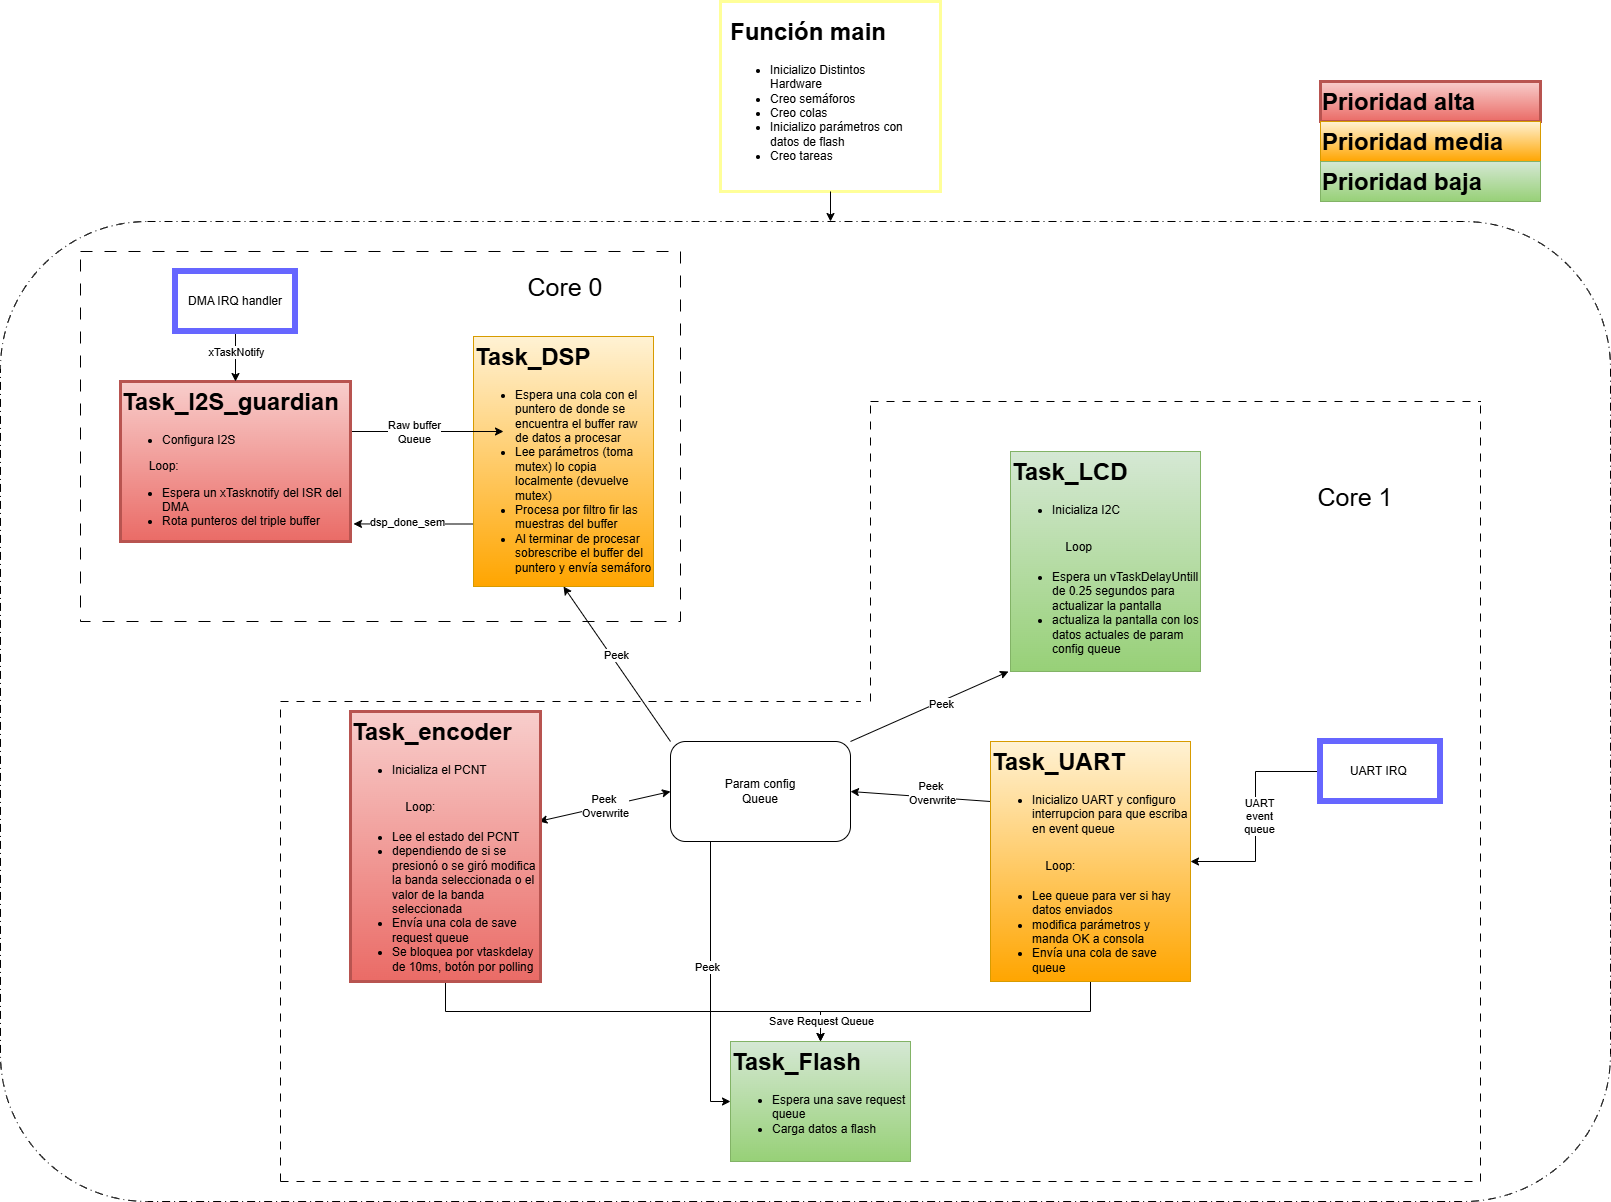

The diagram above was exported from draw.io. Its source (the exported page's mxGraphModel, read from the mxfile embedded in the PNG):
<mxGraphModel dx="2742" dy="3388" grid="1" gridSize="10" guides="1" tooltips="1" connect="1" arrows="1" fold="1" page="1" pageScale="1" pageWidth="827" pageHeight="1169" math="0" shadow="0">
  <root>
    <mxCell id="0" />
    <mxCell id="1" parent="0" />
    <mxCell id="4-0yQwM5vDBJs6Z31qA1-1" parent="1" style="rounded=0;whiteSpace=wrap;html=1;strokeWidth=3;strokeColor=#FFFF99;" value="" vertex="1">
      <mxGeometry height="190" width="220" x="-10" y="-1200" as="geometry" />
    </mxCell>
    <mxCell id="4-0yQwM5vDBJs6Z31qA1-7" edge="1" parent="1" source="4-0yQwM5vDBJs6Z31qA1-1" style="edgeStyle=orthogonalEdgeStyle;rounded=0;orthogonalLoop=1;jettySize=auto;html=1;exitX=0.5;exitY=1;exitDx=0;exitDy=0;entryX=0.5;entryY=0;entryDx=0;entryDy=0;" value="">
      <mxGeometry relative="1" as="geometry">
        <mxPoint x="99.99999999999977" y="-980" as="targetPoint" />
      </mxGeometry>
    </mxCell>
    <mxCell id="4-0yQwM5vDBJs6Z31qA1-2" parent="1" style="text;html=1;whiteSpace=wrap;overflow=hidden;rounded=0;" value="&lt;h1 style=&quot;margin-top: 0px;&quot;&gt;Función main&lt;/h1&gt;&lt;p&gt;&lt;/p&gt;&lt;ul&gt;&lt;li&gt;Inicializo Distintos Hardware&lt;/li&gt;&lt;li&gt;Creo semáforos&lt;/li&gt;&lt;li&gt;Creo colas&lt;/li&gt;&lt;li&gt;Inicializo parámetros con datos de flash&lt;/li&gt;&lt;li&gt;Creo tareas&lt;/li&gt;&lt;/ul&gt;&lt;p&gt;&lt;/p&gt;" vertex="1">
      <mxGeometry height="170" width="182" x="-2" y="-1190" as="geometry" />
    </mxCell>
    <mxCell id="4-0yQwM5vDBJs6Z31qA1-21" edge="1" parent="1" source="1XpNlCSM4ua99GNXTOiN-24" style="edgeStyle=orthogonalEdgeStyle;rounded=0;orthogonalLoop=1;jettySize=auto;html=1;exitX=0.5;exitY=1;exitDx=0;exitDy=0;entryX=0.5;entryY=0;entryDx=0;entryDy=0;" target="4-0yQwM5vDBJs6Z31qA1-10">
      <mxGeometry relative="1" as="geometry">
        <mxPoint x="-285" y="-210" as="sourcePoint" />
      </mxGeometry>
    </mxCell>
    <mxCell id="1XpNlCSM4ua99GNXTOiN-1" edge="1" parent="1" source="4-0yQwM5vDBJs6Z31qA1-9" style="edgeStyle=orthogonalEdgeStyle;rounded=0;orthogonalLoop=1;jettySize=auto;html=1;exitX=0;exitY=0.75;exitDx=0;exitDy=0;">
      <mxGeometry relative="1" as="geometry">
        <mxPoint x="-377.0000000000002" y="-677.5714285714284" as="targetPoint" />
      </mxGeometry>
    </mxCell>
    <mxCell id="1XpNlCSM4ua99GNXTOiN-2" connectable="0" parent="1XpNlCSM4ua99GNXTOiN-1" style="edgeLabel;html=1;align=center;verticalAlign=middle;resizable=0;points=[];" value="dsp_done_sem" vertex="1">
      <mxGeometry relative="1" x="0.0923" y="-2" as="geometry">
        <mxPoint x="-1" as="offset" />
      </mxGeometry>
    </mxCell>
    <mxCell id="4-0yQwM5vDBJs6Z31qA1-9" parent="1" style="text;html=1;whiteSpace=wrap;overflow=hidden;rounded=0;fillColor=#FFF2D4;strokeColor=#d79b00;gradientColor=#ffa500;" value="&lt;h1 style=&quot;margin-top: 0px;&quot;&gt;Task_DSP&lt;/h1&gt;&lt;p&gt;&lt;/p&gt;&lt;ul&gt;&lt;li&gt;Espera una cola con el puntero de donde se encuentra el buffer raw de datos a procesar&lt;/li&gt;&lt;li&gt;Lee parámetros (toma mutex) lo copia localmente (devuelve mutex)&lt;/li&gt;&lt;li&gt;Procesa por filtro fir las muestras del buffer&lt;/li&gt;&lt;li&gt;Al terminar de procesar sobrescribe el buffer del puntero y envía semáforo&lt;/li&gt;&lt;/ul&gt;&lt;p&gt;&lt;/p&gt;" vertex="1">
      <mxGeometry height="250" width="180" x="-257" y="-865" as="geometry" />
    </mxCell>
    <mxCell id="4-0yQwM5vDBJs6Z31qA1-10" parent="1" style="text;html=1;whiteSpace=wrap;overflow=hidden;rounded=0;fillColor=#d5e8d4;gradientColor=#97d077;strokeColor=#82b366;" value="&lt;h1 style=&quot;margin-top: 0px;&quot;&gt;Task_Flash&lt;/h1&gt;&lt;p&gt;&lt;/p&gt;&lt;ul&gt;&lt;li&gt;Espera una save request queue&lt;/li&gt;&lt;li&gt;Carga datos a flash&lt;/li&gt;&lt;/ul&gt;&lt;p&gt;&lt;/p&gt;" vertex="1">
      <mxGeometry height="120" width="180" y="-160" as="geometry" />
    </mxCell>
    <mxCell id="4-0yQwM5vDBJs6Z31qA1-13" edge="1" parent="1" style="edgeStyle=orthogonalEdgeStyle;rounded=0;orthogonalLoop=1;jettySize=auto;html=1;">
      <mxGeometry relative="1" as="geometry">
        <mxPoint x="-380" y="-770" as="sourcePoint" />
        <mxPoint x="-227.00000000000023" y="-770" as="targetPoint" />
      </mxGeometry>
    </mxCell>
    <mxCell id="4-0yQwM5vDBJs6Z31qA1-24" connectable="0" parent="4-0yQwM5vDBJs6Z31qA1-13" style="edgeLabel;html=1;align=center;verticalAlign=middle;resizable=0;points=[];" value="Raw buffer&lt;div&gt;Queue&lt;/div&gt;" vertex="1">
      <mxGeometry relative="1" x="-0.1775" as="geometry">
        <mxPoint as="offset" />
      </mxGeometry>
    </mxCell>
    <mxCell id="4-0yQwM5vDBJs6Z31qA1-11" parent="1" style="text;html=1;whiteSpace=wrap;overflow=hidden;rounded=0;strokeColor=#b85450;strokeWidth=3;fillColor=#f8cecc;fillStyle=solid;gradientColor=#ea6b66;" value="&lt;h1 style=&quot;margin-top: 0px;&quot;&gt;&lt;font style=&quot;color: rgb(0, 0, 0);&quot;&gt;Task_I2S_guardian&lt;/font&gt;&lt;/h1&gt;&lt;p&gt;&lt;/p&gt;&lt;ul&gt;&lt;li&gt;&lt;font style=&quot;color: rgb(0, 0, 0);&quot;&gt;Configura I2S&lt;/font&gt;&lt;/li&gt;&lt;/ul&gt;&lt;font style=&quot;color: rgb(0, 0, 0);&quot;&gt;&lt;span style=&quot;white-space: pre;&quot;&gt;&#09;&lt;/span&gt;Loop:&lt;br&gt;&lt;/font&gt;&lt;ul&gt;&lt;li&gt;&lt;font style=&quot;color: rgb(0, 0, 0);&quot;&gt;Espera un xTasknotify del ISR del DMA&lt;/font&gt;&lt;/li&gt;&lt;li&gt;&lt;font style=&quot;color: rgb(0, 0, 0);&quot;&gt;Rota punteros del triple buffer&lt;/font&gt;&lt;/li&gt;&lt;/ul&gt;&lt;p&gt;&lt;/p&gt;&lt;p&gt;&lt;br&gt;&lt;/p&gt;" vertex="1">
      <mxGeometry height="160" width="230" x="-610" y="-820" as="geometry" />
    </mxCell>
    <mxCell id="4-0yQwM5vDBJs6Z31qA1-20" edge="1" parent="1" source="1XpNlCSM4ua99GNXTOiN-23" style="edgeStyle=orthogonalEdgeStyle;rounded=0;orthogonalLoop=1;jettySize=auto;html=1;exitX=0.5;exitY=1;exitDx=0;exitDy=0;" target="4-0yQwM5vDBJs6Z31qA1-10">
      <mxGeometry relative="1" as="geometry">
        <mxPoint x="370" y="-210" as="sourcePoint" />
      </mxGeometry>
    </mxCell>
    <mxCell id="4-0yQwM5vDBJs6Z31qA1-23" connectable="0" parent="4-0yQwM5vDBJs6Z31qA1-20" style="edgeLabel;html=1;align=center;verticalAlign=middle;resizable=0;points=[];" value="Save Request Queue" vertex="1">
      <mxGeometry relative="1" x="0.8724" as="geometry">
        <mxPoint as="offset" />
      </mxGeometry>
    </mxCell>
    <mxCell id="1XpNlCSM4ua99GNXTOiN-10" edge="1" parent="1" source="4-0yQwM5vDBJs6Z31qA1-14" style="edgeStyle=orthogonalEdgeStyle;rounded=0;orthogonalLoop=1;jettySize=auto;html=1;exitX=0.25;exitY=1;exitDx=0;exitDy=0;entryX=0;entryY=0.5;entryDx=0;entryDy=0;" target="4-0yQwM5vDBJs6Z31qA1-10">
      <mxGeometry relative="1" as="geometry">
        <Array as="points">
          <mxPoint x="-20" y="-360" />
          <mxPoint x="-20" y="-100" />
        </Array>
      </mxGeometry>
    </mxCell>
    <mxCell id="1XpNlCSM4ua99GNXTOiN-11" connectable="0" parent="1XpNlCSM4ua99GNXTOiN-10" style="edgeLabel;html=1;align=center;verticalAlign=middle;resizable=0;points=[];" value="Peek" vertex="1">
      <mxGeometry relative="1" x="-0.0847" y="-4" as="geometry">
        <mxPoint as="offset" />
      </mxGeometry>
    </mxCell>
    <mxCell id="4-0yQwM5vDBJs6Z31qA1-14" parent="1" style="rounded=1;whiteSpace=wrap;html=1;" value="Param config&lt;div&gt;Queue&lt;/div&gt;" vertex="1">
      <mxGeometry height="100" width="180" x="-60" y="-460" as="geometry" />
    </mxCell>
    <mxCell id="4-0yQwM5vDBJs6Z31qA1-26" edge="1" parent="1" source="4-0yQwM5vDBJs6Z31qA1-14" style="endArrow=none;startArrow=classic;html=1;rounded=0;exitX=1;exitY=0.5;exitDx=0;exitDy=0;entryX=0;entryY=0.25;entryDx=0;entryDy=0;endFill=0;" target="1XpNlCSM4ua99GNXTOiN-23" value="">
      <mxGeometry height="50" relative="1" width="50" as="geometry">
        <mxPoint x="360" y="-460" as="sourcePoint" />
        <mxPoint x="280.53999999999996" y="-404.4000000000001" as="targetPoint" />
      </mxGeometry>
    </mxCell>
    <mxCell id="4-0yQwM5vDBJs6Z31qA1-33" connectable="0" parent="4-0yQwM5vDBJs6Z31qA1-26" style="edgeLabel;html=1;align=center;verticalAlign=middle;resizable=0;points=[];" value="Peek&amp;nbsp;&lt;div&gt;Overwrite&lt;/div&gt;" vertex="1">
      <mxGeometry relative="1" x="0.1504" y="4" as="geometry">
        <mxPoint as="offset" />
      </mxGeometry>
    </mxCell>
    <mxCell id="4-0yQwM5vDBJs6Z31qA1-28" edge="1" parent="1" source="1XpNlCSM4ua99GNXTOiN-24" style="endArrow=classic;startArrow=classic;html=1;rounded=0;exitX=0.991;exitY=0.407;exitDx=0;exitDy=0;exitPerimeter=0;entryX=0;entryY=0.5;entryDx=0;entryDy=0;" target="4-0yQwM5vDBJs6Z31qA1-14" value="Peek&amp;nbsp;&lt;div&gt;Overwrite&lt;/div&gt;">
      <mxGeometry height="50" relative="1" width="50" as="geometry">
        <mxPoint x="-185.44000000000005" y="-380.52" as="sourcePoint" />
        <mxPoint x="-110" y="-400" as="targetPoint" />
      </mxGeometry>
    </mxCell>
    <mxCell id="4-0yQwM5vDBJs6Z31qA1-38" edge="1" parent="1" source="4-0yQwM5vDBJs6Z31qA1-36" style="edgeStyle=orthogonalEdgeStyle;rounded=0;orthogonalLoop=1;jettySize=auto;html=1;exitX=0.5;exitY=1;exitDx=0;exitDy=0;entryX=0.5;entryY=0;entryDx=0;entryDy=0;" target="4-0yQwM5vDBJs6Z31qA1-11">
      <mxGeometry relative="1" as="geometry" />
    </mxCell>
    <mxCell id="4-0yQwM5vDBJs6Z31qA1-39" connectable="0" parent="4-0yQwM5vDBJs6Z31qA1-38" style="edgeLabel;html=1;align=center;verticalAlign=middle;resizable=0;points=[];" value="xTaskNotify" vertex="1">
      <mxGeometry relative="1" x="-0.2713" as="geometry">
        <mxPoint y="2" as="offset" />
      </mxGeometry>
    </mxCell>
    <mxCell id="4-0yQwM5vDBJs6Z31qA1-36" parent="1" style="rounded=0;whiteSpace=wrap;html=1;strokeWidth=6;strokeColor=#6666FF;" value="DMA IRQ handler" vertex="1">
      <mxGeometry height="60" width="120" x="-555" y="-930" as="geometry" />
    </mxCell>
    <mxCell id="4-0yQwM5vDBJs6Z31qA1-43" edge="1" parent="1" source="4-0yQwM5vDBJs6Z31qA1-42" style="edgeStyle=orthogonalEdgeStyle;rounded=0;orthogonalLoop=1;jettySize=auto;html=1;exitX=0;exitY=0.5;exitDx=0;exitDy=0;entryX=1;entryY=0.5;entryDx=0;entryDy=0;" target="1XpNlCSM4ua99GNXTOiN-23">
      <mxGeometry relative="1" as="geometry">
        <mxPoint x="460" y="-330" as="targetPoint" />
      </mxGeometry>
    </mxCell>
    <mxCell id="4-0yQwM5vDBJs6Z31qA1-44" connectable="0" parent="4-0yQwM5vDBJs6Z31qA1-43" style="edgeLabel;html=1;align=center;verticalAlign=middle;resizable=0;points=[];" value="UART&lt;div&gt;event&lt;/div&gt;&lt;div&gt;queue&lt;/div&gt;" vertex="1">
      <mxGeometry relative="1" x="-0.2041" y="3" as="geometry">
        <mxPoint y="21" as="offset" />
      </mxGeometry>
    </mxCell>
    <mxCell id="4-0yQwM5vDBJs6Z31qA1-42" parent="1" style="rounded=0;whiteSpace=wrap;html=1;strokeWidth=6;strokeColor=#6666FF;" value="UART IRQ&amp;nbsp;" vertex="1">
      <mxGeometry height="60" width="120" x="590" y="-460" as="geometry" />
    </mxCell>
    <mxCell id="4-0yQwM5vDBJs6Z31qA1-47" parent="1" style="text;html=1;whiteSpace=wrap;overflow=hidden;rounded=0;strokeColor=#b85450;strokeWidth=3;fillColor=#f8cecc;fillStyle=solid;gradientColor=#ea6b66;" value="&lt;h1 style=&quot;margin-top: 0px;&quot;&gt;Prioridad alta&lt;/h1&gt;" vertex="1">
      <mxGeometry height="40" width="220" x="590" y="-1120" as="geometry" />
    </mxCell>
    <mxCell id="4-0yQwM5vDBJs6Z31qA1-48" parent="1" style="text;html=1;whiteSpace=wrap;overflow=hidden;rounded=0;fillColor=#FFF2D4;strokeColor=#d79b00;gradientColor=#ffa500;" value="&lt;h1 style=&quot;margin-top: 0px;&quot;&gt;Prioridad media&lt;/h1&gt;&lt;p&gt;&lt;/p&gt;" vertex="1">
      <mxGeometry height="40" width="220" x="590" y="-1080" as="geometry" />
    </mxCell>
    <mxCell id="4-0yQwM5vDBJs6Z31qA1-50" parent="1" style="text;html=1;whiteSpace=wrap;overflow=hidden;rounded=0;fillColor=#d5e8d4;gradientColor=#97d077;strokeColor=#82b366;" value="&lt;h1 style=&quot;margin-top: 0px;&quot;&gt;Prioridad baja&lt;/h1&gt;&lt;p&gt;&lt;/p&gt;" vertex="1">
      <mxGeometry height="40" width="220" x="590" y="-1040" as="geometry" />
    </mxCell>
    <mxCell id="1XpNlCSM4ua99GNXTOiN-3" edge="1" parent="1" source="4-0yQwM5vDBJs6Z31qA1-14" style="endArrow=classic;html=1;rounded=0;entryX=0.5;entryY=1;entryDx=0;entryDy=0;exitX=0;exitY=0;exitDx=0;exitDy=0;" target="4-0yQwM5vDBJs6Z31qA1-9" value="">
      <mxGeometry height="50" relative="1" width="50" as="geometry">
        <mxPoint x="-70" y="-430" as="sourcePoint" />
        <mxPoint x="-20" y="-480" as="targetPoint" />
      </mxGeometry>
    </mxCell>
    <mxCell id="1XpNlCSM4ua99GNXTOiN-4" connectable="0" parent="1XpNlCSM4ua99GNXTOiN-3" style="edgeLabel;html=1;align=center;verticalAlign=middle;resizable=0;points=[];" value="Peek" vertex="1">
      <mxGeometry relative="1" x="0.0818" y="-4" as="geometry">
        <mxPoint as="offset" />
      </mxGeometry>
    </mxCell>
    <mxCell id="1XpNlCSM4ua99GNXTOiN-5" edge="1" parent="1" source="4-0yQwM5vDBJs6Z31qA1-14" style="endArrow=classic;html=1;rounded=0;exitX=1;exitY=0;exitDx=0;exitDy=0;entryX=0.25;entryY=1;entryDx=0;entryDy=0;" value="">
      <mxGeometry height="50" relative="1" width="50" as="geometry">
        <mxPoint x="60" y="-500" as="sourcePoint" />
        <mxPoint x="278" y="-530.0000000000002" as="targetPoint" />
      </mxGeometry>
    </mxCell>
    <mxCell id="1XpNlCSM4ua99GNXTOiN-6" connectable="0" parent="1XpNlCSM4ua99GNXTOiN-5" style="edgeLabel;html=1;align=center;verticalAlign=middle;resizable=0;points=[];" value="Peek" vertex="1">
      <mxGeometry relative="1" x="0.1345" y="-2" as="geometry">
        <mxPoint as="offset" />
      </mxGeometry>
    </mxCell>
    <mxCell id="1XpNlCSM4ua99GNXTOiN-13" parent="1" style="rounded=0;whiteSpace=wrap;html=1;fillColor=none;dashed=1;dashPattern=12 12;" value="" vertex="1">
      <mxGeometry height="370" width="600" x="-650" y="-950" as="geometry" />
    </mxCell>
    <mxCell id="1XpNlCSM4ua99GNXTOiN-14" parent="1" style="text;html=1;whiteSpace=wrap;strokeColor=none;fillColor=none;align=center;verticalAlign=middle;rounded=0;fontSize=25;" value="Core 0" vertex="1">
      <mxGeometry height="30" width="90" x="-210" y="-930" as="geometry" />
    </mxCell>
    <mxCell id="1XpNlCSM4ua99GNXTOiN-16" edge="1" parent="1" style="endArrow=none;html=1;rounded=0;dashed=1;dashPattern=8 8;" value="">
      <mxGeometry height="50" relative="1" width="50" as="geometry">
        <mxPoint x="-450" y="-500" as="sourcePoint" />
        <mxPoint x="130" y="-500" as="targetPoint" />
      </mxGeometry>
    </mxCell>
    <mxCell id="1XpNlCSM4ua99GNXTOiN-17" edge="1" parent="1" style="endArrow=none;html=1;rounded=0;dashed=1;dashPattern=8 8;" value="">
      <mxGeometry height="50" relative="1" width="50" as="geometry">
        <mxPoint x="140" y="-800" as="sourcePoint" />
        <mxPoint x="750" y="-800" as="targetPoint" />
      </mxGeometry>
    </mxCell>
    <mxCell id="1XpNlCSM4ua99GNXTOiN-18" edge="1" parent="1" style="endArrow=none;html=1;rounded=0;dashed=1;dashPattern=8 8;" value="">
      <mxGeometry height="50" relative="1" width="50" as="geometry">
        <mxPoint x="140" y="-500" as="sourcePoint" />
        <mxPoint x="140" y="-800" as="targetPoint" />
      </mxGeometry>
    </mxCell>
    <mxCell id="1XpNlCSM4ua99GNXTOiN-19" edge="1" parent="1" style="endArrow=none;html=1;rounded=0;dashed=1;dashPattern=8 8;" value="">
      <mxGeometry height="50" relative="1" width="50" as="geometry">
        <mxPoint x="750" y="-20" as="sourcePoint" />
        <mxPoint x="750" y="-800" as="targetPoint" />
      </mxGeometry>
    </mxCell>
    <mxCell id="1XpNlCSM4ua99GNXTOiN-20" edge="1" parent="1" style="endArrow=none;html=1;rounded=0;dashed=1;dashPattern=8 8;" value="">
      <mxGeometry height="50" relative="1" width="50" as="geometry">
        <mxPoint x="-450" y="-20" as="sourcePoint" />
        <mxPoint x="750" y="-20" as="targetPoint" />
      </mxGeometry>
    </mxCell>
    <mxCell id="1XpNlCSM4ua99GNXTOiN-21" edge="1" parent="1" style="endArrow=none;html=1;rounded=0;dashed=1;dashPattern=8 8;" value="">
      <mxGeometry height="50" relative="1" width="50" as="geometry">
        <mxPoint x="-450" y="-20" as="sourcePoint" />
        <mxPoint x="-450" y="-500" as="targetPoint" />
      </mxGeometry>
    </mxCell>
    <mxCell id="1XpNlCSM4ua99GNXTOiN-22" parent="1" style="text;html=1;whiteSpace=wrap;strokeColor=none;fillColor=none;align=center;verticalAlign=middle;rounded=0;fontSize=25;" value="Core 1" vertex="1">
      <mxGeometry height="30" width="90" x="580" y="-720" as="geometry" />
    </mxCell>
    <mxCell id="1XpNlCSM4ua99GNXTOiN-23" parent="1" style="text;html=1;whiteSpace=wrap;overflow=hidden;rounded=0;fillColor=#FFF2D4;strokeColor=#d79b00;gradientColor=#ffa500;" value="&lt;h1 style=&quot;margin-top: 0px;&quot;&gt;Task_UART&lt;/h1&gt;&lt;h1 style=&quot;margin-top: 0px;&quot;&gt;&lt;p style=&quot;font-size: 12px; font-weight: 400;&quot;&gt;&lt;/p&gt;&lt;ul style=&quot;font-size: 12px; font-weight: 400;&quot;&gt;&lt;li&gt;Inicializo UART y configuro interrupcion para que escriba en event queue&lt;/li&gt;&lt;/ul&gt;&lt;span style=&quot;font-size: 12px; font-weight: 400; white-space: pre;&quot;&gt;&#09;&lt;/span&gt;&lt;span style=&quot;font-size: 12px; font-weight: 400;&quot;&gt;Loop:&lt;/span&gt;&lt;br style=&quot;font-size: 12px; font-weight: 400;&quot;&gt;&lt;ul style=&quot;font-size: 12px; font-weight: 400;&quot;&gt;&lt;li&gt;&lt;span style=&quot;background-color: transparent; color: light-dark(rgb(0, 0, 0), rgb(255, 255, 255));&quot;&gt;Lee queue para ver si hay datos enviados&lt;/span&gt;&lt;/li&gt;&lt;li&gt;&lt;span style=&quot;background-color: transparent; color: light-dark(rgb(0, 0, 0), rgb(255, 255, 255));&quot;&gt;modifica parámetros y manda OK a consola&lt;/span&gt;&lt;/li&gt;&lt;li&gt;&lt;span style=&quot;background-color: transparent; color: light-dark(rgb(0, 0, 0), rgb(255, 255, 255));&quot;&gt;Envía una cola de save queue&lt;/span&gt;&lt;/li&gt;&lt;/ul&gt;&lt;/h1&gt;&lt;p&gt;&lt;/p&gt;" vertex="1">
      <mxGeometry height="240" width="200" x="260" y="-460" as="geometry" />
    </mxCell>
    <mxCell id="1XpNlCSM4ua99GNXTOiN-24" parent="1" style="text;html=1;whiteSpace=wrap;overflow=hidden;rounded=0;strokeColor=#b85450;strokeWidth=3;fillColor=#f8cecc;fillStyle=solid;gradientColor=#ea6b66;" value="&lt;h1 style=&quot;margin-top: 0px;&quot;&gt;Task_encoder&lt;/h1&gt;&lt;h1 style=&quot;margin-top: 0px;&quot;&gt;&lt;p style=&quot;font-size: 12px; font-weight: 400;&quot;&gt;&lt;/p&gt;&lt;ul style=&quot;font-size: 12px; font-weight: 400;&quot;&gt;&lt;li&gt;Inicializa el PCNT&lt;/li&gt;&lt;/ul&gt;&lt;span style=&quot;font-size: 12px; font-weight: 400; white-space: pre;&quot;&gt;&#09;&lt;/span&gt;&lt;span style=&quot;font-size: 12px; font-weight: 400;&quot;&gt;Loop:&lt;/span&gt;&lt;br style=&quot;font-size: 12px; font-weight: 400;&quot;&gt;&lt;ul style=&quot;font-size: 12px; font-weight: 400;&quot;&gt;&lt;li&gt;&lt;span style=&quot;background-color: transparent; color: light-dark(rgb(0, 0, 0), rgb(255, 255, 255));&quot;&gt;Lee el estado del &lt;/span&gt;PCNT&lt;/li&gt;&lt;li&gt;&lt;span style=&quot;background-color: transparent; color: light-dark(rgb(0, 0, 0), rgb(255, 255, 255));&quot;&gt;dependiendo de si se presionó o se giró modifica la banda seleccionada o el valor de la banda seleccionada&lt;/span&gt;&lt;/li&gt;&lt;li&gt;Envía una cola de save request queue&lt;/li&gt;&lt;li&gt;Se bloquea por vtaskdelay de 10ms, botón por polling&lt;/li&gt;&lt;/ul&gt;&lt;/h1&gt;" vertex="1">
      <mxGeometry height="270" width="190" x="-380" y="-490" as="geometry" />
    </mxCell>
    <mxCell id="1XpNlCSM4ua99GNXTOiN-25" parent="1" style="text;html=1;whiteSpace=wrap;overflow=hidden;rounded=0;fillColor=#d5e8d4;gradientColor=#97d077;strokeColor=#82b366;" value="&lt;h1 style=&quot;margin-top: 0px;&quot;&gt;Task_LCD&lt;/h1&gt;&lt;h1 style=&quot;margin-top: 0px;&quot;&gt;&lt;p style=&quot;font-size: 12px; font-weight: 400;&quot;&gt;&lt;/p&gt;&lt;ul style=&quot;font-size: 12px; font-weight: 400;&quot;&gt;&lt;li&gt;Inicializa I2C&lt;/li&gt;&lt;/ul&gt;&lt;span style=&quot;font-size: 12px; font-weight: 400; white-space: pre;&quot;&gt;&#09;&lt;/span&gt;&lt;span style=&quot;font-size: 12px; font-weight: 400;&quot;&gt;Loop&lt;/span&gt;&lt;br style=&quot;font-size: 12px; font-weight: 400;&quot;&gt;&lt;ul style=&quot;font-size: 12px; font-weight: 400;&quot;&gt;&lt;li&gt;Espera un vTaskDelayUntill de 0.25 segundos para actualizar la pantalla&lt;/li&gt;&lt;li&gt;actualiza la pantalla con los datos actuales de param config queue&lt;/li&gt;&lt;/ul&gt;&lt;/h1&gt;&lt;p&gt;&lt;/p&gt;" vertex="1">
      <mxGeometry height="220" width="190" x="280" y="-750" as="geometry" />
    </mxCell>
    <mxCell id="1XpNlCSM4ua99GNXTOiN-28" parent="1" style="rounded=1;whiteSpace=wrap;html=1;fillColor=none;dashed=1;dashPattern=8 4 1 4;" value="" vertex="1">
      <mxGeometry height="980" width="1610" x="-730" y="-980" as="geometry" />
    </mxCell>
  </root>
</mxGraphModel>